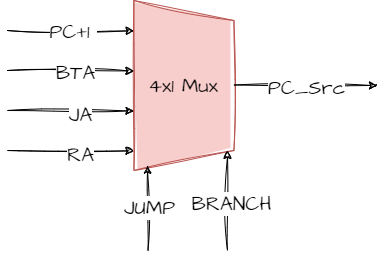

The diagram above was exported from draw.io. Its source (the exported page's mxGraphModel, read from the mxfile embedded in the PNG):
<mxGraphModel dx="1050" dy="549" grid="1" gridSize="10" guides="1" tooltips="1" connect="1" arrows="1" fold="1" page="1" pageScale="1" pageWidth="827" pageHeight="1169" math="0" shadow="0">
  <root>
    <mxCell id="0" />
    <mxCell id="1" parent="0" />
    <mxCell id="xZArYVz5tGzVMbibCsYA-1" value="4x1 Mux" style="shape=trapezoid;perimeter=trapezoidPerimeter;whiteSpace=wrap;html=1;fixedSize=1;sketch=1;hachureGap=4;jiggle=2;curveFitting=1;fontFamily=Architects Daughter;fontSource=https%3A%2F%2Ffonts.googleapis.com%2Fcss%3Ffamily%3DArchitects%2BDaughter;fontSize=20;direction=south;fillColor=#F8CECC;strokeColor=#b85450;gradientDirection=north;gradientColor=#F8CECC;" vertex="1" parent="1">
      <mxGeometry x="366.4" y="160" width="100" height="170" as="geometry" />
    </mxCell>
    <mxCell id="xZArYVz5tGzVMbibCsYA-2" value="" style="endArrow=classic;html=1;rounded=0;sketch=1;hachureGap=4;jiggle=2;curveFitting=1;fontFamily=Architects Daughter;fontSource=https%3A%2F%2Ffonts.googleapis.com%2Fcss%3Ffamily%3DArchitects%2BDaughter;fontSize=16;entryX=1;entryY=0.75;entryDx=0;entryDy=0;" edge="1" parent="1">
      <mxGeometry relative="1" as="geometry">
        <mxPoint x="380.44" y="410" as="sourcePoint" />
        <mxPoint x="380.0025000000001" y="324.6875" as="targetPoint" />
      </mxGeometry>
    </mxCell>
    <mxCell id="xZArYVz5tGzVMbibCsYA-3" value="JUMP" style="edgeLabel;html=1;align=center;verticalAlign=middle;resizable=0;points=[];fontSize=20;fontFamily=Architects Daughter;" vertex="1" connectable="0" parent="xZArYVz5tGzVMbibCsYA-2">
      <mxGeometry x="0.008" y="-1" relative="1" as="geometry">
        <mxPoint as="offset" />
      </mxGeometry>
    </mxCell>
    <mxCell id="xZArYVz5tGzVMbibCsYA-4" value="" style="endArrow=classic;html=1;rounded=0;sketch=1;hachureGap=4;jiggle=2;curveFitting=1;fontFamily=Architects Daughter;fontSource=https%3A%2F%2Ffonts.googleapis.com%2Fcss%3Ffamily%3DArchitects%2BDaughter;fontSize=16;entryX=1;entryY=0.75;entryDx=0;entryDy=0;" edge="1" parent="1">
      <mxGeometry relative="1" as="geometry">
        <mxPoint x="460" y="410" as="sourcePoint" />
        <mxPoint x="460" y="310" as="targetPoint" />
      </mxGeometry>
    </mxCell>
    <mxCell id="xZArYVz5tGzVMbibCsYA-5" value="BRANCH" style="edgeLabel;html=1;align=center;verticalAlign=middle;resizable=0;points=[];fontSize=20;fontFamily=Architects Daughter;" vertex="1" connectable="0" parent="xZArYVz5tGzVMbibCsYA-4">
      <mxGeometry x="-0.04" y="-3" relative="1" as="geometry">
        <mxPoint as="offset" />
      </mxGeometry>
    </mxCell>
    <mxCell id="xZArYVz5tGzVMbibCsYA-6" value="" style="endArrow=classic;html=1;rounded=0;sketch=1;hachureGap=4;jiggle=2;curveFitting=1;fontFamily=Architects Daughter;fontSource=https%3A%2F%2Ffonts.googleapis.com%2Fcss%3Ffamily%3DArchitects%2BDaughter;fontSize=16;entryX=0.126;entryY=1.036;entryDx=0;entryDy=0;entryPerimeter=0;" edge="1" parent="1">
      <mxGeometry relative="1" as="geometry">
        <mxPoint x="240" y="190" as="sourcePoint" />
        <mxPoint x="366.39999999999986" y="190.42000000000007" as="targetPoint" />
      </mxGeometry>
    </mxCell>
    <mxCell id="xZArYVz5tGzVMbibCsYA-7" value="PC+1&amp;nbsp;" style="edgeLabel;html=1;align=center;verticalAlign=middle;resizable=0;points=[];fontSize=20;fontFamily=Architects Daughter;" vertex="1" connectable="0" parent="xZArYVz5tGzVMbibCsYA-6">
      <mxGeometry x="0.0539" relative="1" as="geometry">
        <mxPoint x="-1" as="offset" />
      </mxGeometry>
    </mxCell>
    <mxCell id="xZArYVz5tGzVMbibCsYA-8" value="" style="endArrow=classic;html=1;rounded=0;sketch=1;hachureGap=4;jiggle=2;curveFitting=1;fontFamily=Architects Daughter;fontSource=https%3A%2F%2Ffonts.googleapis.com%2Fcss%3Ffamily%3DArchitects%2BDaughter;fontSize=16;entryX=0.126;entryY=1.036;entryDx=0;entryDy=0;entryPerimeter=0;" edge="1" parent="1">
      <mxGeometry relative="1" as="geometry">
        <mxPoint x="240" y="230" as="sourcePoint" />
        <mxPoint x="366.39999999999986" y="230.42000000000007" as="targetPoint" />
      </mxGeometry>
    </mxCell>
    <mxCell id="xZArYVz5tGzVMbibCsYA-9" value="BTA" style="edgeLabel;html=1;align=center;verticalAlign=middle;resizable=0;points=[];fontSize=20;fontFamily=Architects Daughter;" vertex="1" connectable="0" parent="xZArYVz5tGzVMbibCsYA-8">
      <mxGeometry x="0.0789" y="-1" relative="1" as="geometry">
        <mxPoint as="offset" />
      </mxGeometry>
    </mxCell>
    <mxCell id="xZArYVz5tGzVMbibCsYA-10" value="" style="endArrow=classic;html=1;rounded=0;sketch=1;hachureGap=4;jiggle=2;curveFitting=1;fontFamily=Architects Daughter;fontSource=https%3A%2F%2Ffonts.googleapis.com%2Fcss%3Ffamily%3DArchitects%2BDaughter;fontSize=16;entryX=0.126;entryY=1.036;entryDx=0;entryDy=0;entryPerimeter=0;" edge="1" parent="1">
      <mxGeometry relative="1" as="geometry">
        <mxPoint x="240" y="270" as="sourcePoint" />
        <mxPoint x="366.39999999999986" y="270.4200000000001" as="targetPoint" />
      </mxGeometry>
    </mxCell>
    <mxCell id="xZArYVz5tGzVMbibCsYA-11" value="JA" style="edgeLabel;html=1;align=center;verticalAlign=middle;resizable=0;points=[];fontSize=20;fontFamily=Architects Daughter;" vertex="1" connectable="0" parent="xZArYVz5tGzVMbibCsYA-10">
      <mxGeometry x="0.1621" y="-3" relative="1" as="geometry">
        <mxPoint as="offset" />
      </mxGeometry>
    </mxCell>
    <mxCell id="xZArYVz5tGzVMbibCsYA-12" value="" style="endArrow=classic;html=1;rounded=0;sketch=1;hachureGap=4;jiggle=2;curveFitting=1;fontFamily=Architects Daughter;fontSource=https%3A%2F%2Ffonts.googleapis.com%2Fcss%3Ffamily%3DArchitects%2BDaughter;fontSize=16;" edge="1" parent="1">
      <mxGeometry relative="1" as="geometry">
        <mxPoint x="466.4" y="244.5" as="sourcePoint" />
        <mxPoint x="610" y="245" as="targetPoint" />
      </mxGeometry>
    </mxCell>
    <mxCell id="xZArYVz5tGzVMbibCsYA-13" value="PC_Src" style="edgeLabel;html=1;align=center;verticalAlign=middle;resizable=0;points=[];fontSize=20;fontFamily=Architects Daughter;" vertex="1" connectable="0" parent="xZArYVz5tGzVMbibCsYA-12">
      <mxGeometry x="0.0085" y="-2" relative="1" as="geometry">
        <mxPoint as="offset" />
      </mxGeometry>
    </mxCell>
    <mxCell id="xZArYVz5tGzVMbibCsYA-14" value="" style="endArrow=classic;html=1;rounded=0;sketch=1;hachureGap=4;jiggle=2;curveFitting=1;fontFamily=Architects Daughter;fontSource=https%3A%2F%2Ffonts.googleapis.com%2Fcss%3Ffamily%3DArchitects%2BDaughter;fontSize=16;entryX=0.126;entryY=1.036;entryDx=0;entryDy=0;entryPerimeter=0;" edge="1" parent="1">
      <mxGeometry relative="1" as="geometry">
        <mxPoint x="240" y="310" as="sourcePoint" />
        <mxPoint x="366.39999999999986" y="310.4200000000001" as="targetPoint" />
      </mxGeometry>
    </mxCell>
    <mxCell id="xZArYVz5tGzVMbibCsYA-15" value="RA" style="edgeLabel;html=1;align=center;verticalAlign=middle;resizable=0;points=[];fontSize=20;fontFamily=Architects Daughter;" vertex="1" connectable="0" parent="xZArYVz5tGzVMbibCsYA-14">
      <mxGeometry x="0.1621" y="-3" relative="1" as="geometry">
        <mxPoint as="offset" />
      </mxGeometry>
    </mxCell>
  </root>
</mxGraphModel>